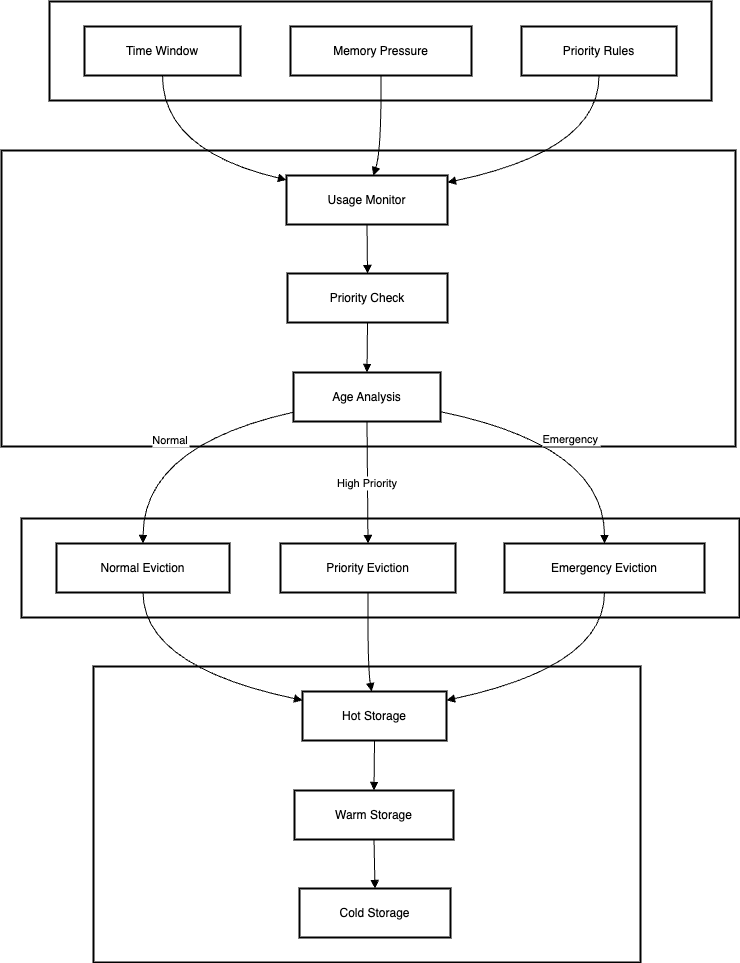

The diagram above was exported from draw.io. Its source (the exported page's mxGraphModel, read from the mxfile embedded in the PNG):
<mxGraphModel dx="1354" dy="995" grid="1" gridSize="10" guides="1" tooltips="1" connect="1" arrows="1" fold="1" page="1" pageScale="1" pageWidth="850" pageHeight="1100" math="0" shadow="0">
  <root>
    <mxCell id="0" />
    <mxCell id="1" parent="0" />
    <mxCell id="o11r5ZWwArCznbdXkLc7-1" value="Storage Tiers" style="whiteSpace=wrap;strokeWidth=2;" vertex="1" parent="1">
      <mxGeometry x="112" y="685" width="547" height="296" as="geometry" />
    </mxCell>
    <mxCell id="o11r5ZWwArCznbdXkLc7-2" value="Eviction Actions" style="whiteSpace=wrap;strokeWidth=2;" vertex="1" parent="1">
      <mxGeometry x="40" y="537" width="718" height="99" as="geometry" />
    </mxCell>
    <mxCell id="o11r5ZWwArCznbdXkLc7-3" value="Analysis" style="whiteSpace=wrap;strokeWidth=2;" vertex="1" parent="1">
      <mxGeometry x="20" y="169" width="734" height="296" as="geometry" />
    </mxCell>
    <mxCell id="o11r5ZWwArCznbdXkLc7-4" value="Eviction Triggers" style="whiteSpace=wrap;strokeWidth=2;" vertex="1" parent="1">
      <mxGeometry x="68" y="20" width="662" height="99" as="geometry" />
    </mxCell>
    <mxCell id="o11r5ZWwArCznbdXkLc7-5" value="Time Window" style="whiteSpace=wrap;strokeWidth=2;" vertex="1" parent="1">
      <mxGeometry x="103" y="45" width="156" height="49" as="geometry" />
    </mxCell>
    <mxCell id="o11r5ZWwArCznbdXkLc7-6" value="Memory Pressure" style="whiteSpace=wrap;strokeWidth=2;" vertex="1" parent="1">
      <mxGeometry x="309" y="45" width="181" height="49" as="geometry" />
    </mxCell>
    <mxCell id="o11r5ZWwArCznbdXkLc7-7" value="Priority Rules" style="whiteSpace=wrap;strokeWidth=2;" vertex="1" parent="1">
      <mxGeometry x="540" y="45" width="155" height="49" as="geometry" />
    </mxCell>
    <mxCell id="o11r5ZWwArCznbdXkLc7-8" value="Usage Monitor" style="whiteSpace=wrap;strokeWidth=2;" vertex="1" parent="1">
      <mxGeometry x="305" y="194" width="161" height="49" as="geometry" />
    </mxCell>
    <mxCell id="o11r5ZWwArCznbdXkLc7-9" value="Priority Check" style="whiteSpace=wrap;strokeWidth=2;" vertex="1" parent="1">
      <mxGeometry x="306" y="292" width="160" height="49" as="geometry" />
    </mxCell>
    <mxCell id="o11r5ZWwArCznbdXkLc7-10" value="Age Analysis" style="whiteSpace=wrap;strokeWidth=2;" vertex="1" parent="1">
      <mxGeometry x="312" y="391" width="147" height="49" as="geometry" />
    </mxCell>
    <mxCell id="o11r5ZWwArCznbdXkLc7-11" value="Normal Eviction" style="whiteSpace=wrap;strokeWidth=2;" vertex="1" parent="1">
      <mxGeometry x="75" y="562" width="173" height="49" as="geometry" />
    </mxCell>
    <mxCell id="o11r5ZWwArCznbdXkLc7-12" value="Priority Eviction" style="whiteSpace=wrap;strokeWidth=2;" vertex="1" parent="1">
      <mxGeometry x="299" y="562" width="175" height="49" as="geometry" />
    </mxCell>
    <mxCell id="o11r5ZWwArCznbdXkLc7-13" value="Emergency Eviction" style="whiteSpace=wrap;strokeWidth=2;" vertex="1" parent="1">
      <mxGeometry x="523" y="562" width="200" height="49" as="geometry" />
    </mxCell>
    <mxCell id="o11r5ZWwArCznbdXkLc7-14" value="Hot Storage" style="whiteSpace=wrap;strokeWidth=2;" vertex="1" parent="1">
      <mxGeometry x="321" y="710" width="144" height="49" as="geometry" />
    </mxCell>
    <mxCell id="o11r5ZWwArCznbdXkLc7-15" value="Warm Storage" style="whiteSpace=wrap;strokeWidth=2;" vertex="1" parent="1">
      <mxGeometry x="313" y="809" width="159" height="49" as="geometry" />
    </mxCell>
    <mxCell id="o11r5ZWwArCznbdXkLc7-16" value="Cold Storage" style="whiteSpace=wrap;strokeWidth=2;" vertex="1" parent="1">
      <mxGeometry x="318" y="907" width="151" height="49" as="geometry" />
    </mxCell>
    <mxCell id="o11r5ZWwArCznbdXkLc7-17" value="" style="curved=1;startArrow=none;endArrow=block;exitX=0.5;exitY=0.99;entryX=0;entryY=0.09;rounded=0;" edge="1" parent="1" source="o11r5ZWwArCznbdXkLc7-5" target="o11r5ZWwArCznbdXkLc7-8">
      <mxGeometry relative="1" as="geometry">
        <Array as="points">
          <mxPoint x="181" y="169" />
        </Array>
      </mxGeometry>
    </mxCell>
    <mxCell id="o11r5ZWwArCznbdXkLc7-18" value="" style="curved=1;startArrow=none;endArrow=block;exitX=0.5;exitY=0.99;entryX=0.54;entryY=-0.01;rounded=0;" edge="1" parent="1" source="o11r5ZWwArCznbdXkLc7-6" target="o11r5ZWwArCznbdXkLc7-8">
      <mxGeometry relative="1" as="geometry">
        <Array as="points">
          <mxPoint x="400" y="169" />
        </Array>
      </mxGeometry>
    </mxCell>
    <mxCell id="o11r5ZWwArCznbdXkLc7-19" value="" style="curved=1;startArrow=none;endArrow=block;exitX=0.5;exitY=0.99;entryX=1;entryY=0.14;rounded=0;" edge="1" parent="1" source="o11r5ZWwArCznbdXkLc7-7" target="o11r5ZWwArCznbdXkLc7-8">
      <mxGeometry relative="1" as="geometry">
        <Array as="points">
          <mxPoint x="618" y="169" />
        </Array>
      </mxGeometry>
    </mxCell>
    <mxCell id="o11r5ZWwArCznbdXkLc7-20" value="" style="curved=1;startArrow=none;endArrow=block;exitX=0.5;exitY=0.98;entryX=0.5;entryY=0;rounded=0;" edge="1" parent="1" source="o11r5ZWwArCznbdXkLc7-8" target="o11r5ZWwArCznbdXkLc7-9">
      <mxGeometry relative="1" as="geometry">
        <Array as="points" />
      </mxGeometry>
    </mxCell>
    <mxCell id="o11r5ZWwArCznbdXkLc7-21" value="" style="curved=1;startArrow=none;endArrow=block;exitX=0.5;exitY=0.99;entryX=0.5;entryY=-0.01;rounded=0;" edge="1" parent="1" source="o11r5ZWwArCznbdXkLc7-9" target="o11r5ZWwArCznbdXkLc7-10">
      <mxGeometry relative="1" as="geometry">
        <Array as="points" />
      </mxGeometry>
    </mxCell>
    <mxCell id="o11r5ZWwArCznbdXkLc7-22" value="Normal" style="curved=1;startArrow=none;endArrow=block;exitX=0;exitY=0.81;entryX=0.5;entryY=-0.01;rounded=0;" edge="1" parent="1" source="o11r5ZWwArCznbdXkLc7-10" target="o11r5ZWwArCznbdXkLc7-11">
      <mxGeometry relative="1" as="geometry">
        <Array as="points">
          <mxPoint x="162" y="464" />
        </Array>
      </mxGeometry>
    </mxCell>
    <mxCell id="o11r5ZWwArCznbdXkLc7-23" value="High Priority" style="curved=1;startArrow=none;endArrow=block;exitX=0.5;exitY=0.98;entryX=0.5;entryY=-0.01;rounded=0;" edge="1" parent="1" source="o11r5ZWwArCznbdXkLc7-10" target="o11r5ZWwArCznbdXkLc7-12">
      <mxGeometry relative="1" as="geometry">
        <Array as="points" />
      </mxGeometry>
    </mxCell>
    <mxCell id="o11r5ZWwArCznbdXkLc7-24" value="Emergency" style="curved=1;startArrow=none;endArrow=block;exitX=1;exitY=0.8;entryX=0.5;entryY=-0.01;rounded=0;" edge="1" parent="1" source="o11r5ZWwArCznbdXkLc7-10" target="o11r5ZWwArCznbdXkLc7-13">
      <mxGeometry relative="1" as="geometry">
        <Array as="points">
          <mxPoint x="623" y="464" />
        </Array>
      </mxGeometry>
    </mxCell>
    <mxCell id="o11r5ZWwArCznbdXkLc7-25" value="" style="curved=1;startArrow=none;endArrow=block;exitX=0.5;exitY=0.98;entryX=0;entryY=0.18;rounded=0;" edge="1" parent="1" source="o11r5ZWwArCznbdXkLc7-11" target="o11r5ZWwArCznbdXkLc7-14">
      <mxGeometry relative="1" as="geometry">
        <Array as="points">
          <mxPoint x="162" y="685" />
        </Array>
      </mxGeometry>
    </mxCell>
    <mxCell id="o11r5ZWwArCznbdXkLc7-26" value="" style="curved=1;startArrow=none;endArrow=block;exitX=0.5;exitY=0.98;entryX=0.48;entryY=0;rounded=0;" edge="1" parent="1" source="o11r5ZWwArCznbdXkLc7-12" target="o11r5ZWwArCznbdXkLc7-14">
      <mxGeometry relative="1" as="geometry">
        <Array as="points">
          <mxPoint x="386" y="685" />
        </Array>
      </mxGeometry>
    </mxCell>
    <mxCell id="o11r5ZWwArCznbdXkLc7-27" value="" style="curved=1;startArrow=none;endArrow=block;exitX=0.5;exitY=0.98;entryX=1;entryY=0.18;rounded=0;" edge="1" parent="1" source="o11r5ZWwArCznbdXkLc7-13" target="o11r5ZWwArCznbdXkLc7-14">
      <mxGeometry relative="1" as="geometry">
        <Array as="points">
          <mxPoint x="623" y="685" />
        </Array>
      </mxGeometry>
    </mxCell>
    <mxCell id="o11r5ZWwArCznbdXkLc7-28" value="" style="curved=1;startArrow=none;endArrow=block;exitX=0.5;exitY=0.99;entryX=0.5;entryY=-0.01;rounded=0;" edge="1" parent="1" source="o11r5ZWwArCznbdXkLc7-14" target="o11r5ZWwArCznbdXkLc7-15">
      <mxGeometry relative="1" as="geometry">
        <Array as="points" />
      </mxGeometry>
    </mxCell>
    <mxCell id="o11r5ZWwArCznbdXkLc7-29" value="" style="curved=1;startArrow=none;endArrow=block;exitX=0.5;exitY=0.98;entryX=0.5;entryY=0;rounded=0;" edge="1" parent="1" source="o11r5ZWwArCznbdXkLc7-15" target="o11r5ZWwArCznbdXkLc7-16">
      <mxGeometry relative="1" as="geometry">
        <Array as="points" />
      </mxGeometry>
    </mxCell>
  </root>
</mxGraphModel>